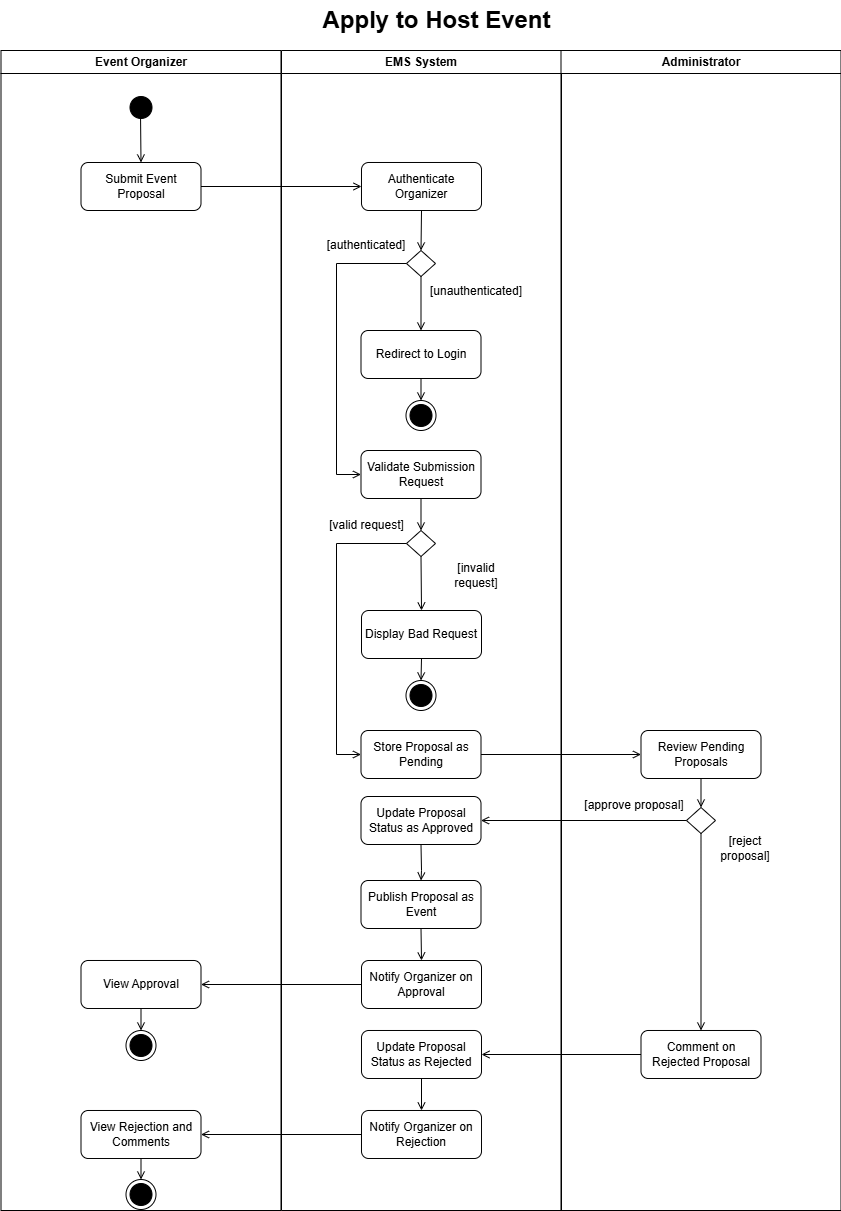

The diagram above was exported from draw.io. Its source (the exported page's mxGraphModel, read from the mxfile embedded in the PNG):
<mxGraphModel dx="1426" dy="811" grid="1" gridSize="10" guides="1" tooltips="1" connect="1" arrows="1" fold="1" page="1" pageScale="1" pageWidth="1169" pageHeight="826" background="none" math="0" shadow="0">
  <root>
    <mxCell id="0" />
    <mxCell id="1" parent="0" />
    <mxCell id="2" parent="1" style="swimlane;whiteSpace=wrap;strokeColor=default;" value="Event Organizer" vertex="1">
      <mxGeometry height="1160" width="280" x="164.5" y="80" as="geometry" />
    </mxCell>
    <mxCell id="13" parent="2" style="ellipse;shape=startState;fillColor=#000000;strokeColor=default;" value="" vertex="1">
      <mxGeometry height="30" width="30" x="125" y="42" as="geometry" />
    </mxCell>
    <mxCell id="4pwCUCgH9VwEvN9qcsMo-41" edge="1" parent="2" style="endArrow=open;strokeColor=default;endFill=1;rounded=0;entryX=0.5;entryY=0;entryDx=0;entryDy=0;" target="4pwCUCgH9VwEvN9qcsMo-42" value="">
      <mxGeometry relative="1" as="geometry">
        <mxPoint x="139.5" y="62" as="sourcePoint" />
        <mxPoint x="139.5" y="107" as="targetPoint" />
      </mxGeometry>
    </mxCell>
    <mxCell id="4pwCUCgH9VwEvN9qcsMo-42" parent="2" style="rounded=1;whiteSpace=wrap;html=1;" value="Submit Event Proposal" vertex="1">
      <mxGeometry height="48" width="120" x="80" y="112" as="geometry" />
    </mxCell>
    <mxCell id="6qeuRo0rX2jUuPB7jjuv-52" parent="2" style="rounded=1;whiteSpace=wrap;html=1;" value="View Approval" vertex="1">
      <mxGeometry height="48" width="120" x="80" y="910" as="geometry" />
    </mxCell>
    <mxCell id="6qeuRo0rX2jUuPB7jjuv-54" parent="2" style="ellipse;shape=endState;fillColor=#000000;strokeColor=default;" value="" vertex="1">
      <mxGeometry height="30" width="30" x="125" y="980" as="geometry" />
    </mxCell>
    <mxCell id="6qeuRo0rX2jUuPB7jjuv-53" edge="1" parent="2" source="6qeuRo0rX2jUuPB7jjuv-52" style="endArrow=open;strokeColor=default;endFill=1;rounded=0;exitX=0.5;exitY=1;exitDx=0;exitDy=0;entryX=0.5;entryY=0;entryDx=0;entryDy=0;" target="6qeuRo0rX2jUuPB7jjuv-54" value="">
      <mxGeometry relative="1" as="geometry">
        <mxPoint x="415.5" y="700" as="sourcePoint" />
        <mxPoint x="140.5" y="1000" as="targetPoint" />
      </mxGeometry>
    </mxCell>
    <mxCell id="6qeuRo0rX2jUuPB7jjuv-59" parent="2" style="rounded=1;whiteSpace=wrap;html=1;" value="View Rejection and Comments" vertex="1">
      <mxGeometry height="48" width="120" x="80" y="1060" as="geometry" />
    </mxCell>
    <mxCell id="6qeuRo0rX2jUuPB7jjuv-60" parent="2" style="ellipse;shape=endState;fillColor=#000000;strokeColor=default;" value="" vertex="1">
      <mxGeometry height="30" width="30" x="125" y="1129" as="geometry" />
    </mxCell>
    <mxCell id="6qeuRo0rX2jUuPB7jjuv-61" edge="1" parent="2" source="6qeuRo0rX2jUuPB7jjuv-59" style="endArrow=open;strokeColor=default;endFill=1;rounded=0;exitX=0.5;exitY=1;exitDx=0;exitDy=0;entryX=0.5;entryY=0;entryDx=0;entryDy=0;" target="6qeuRo0rX2jUuPB7jjuv-60" value="">
      <mxGeometry relative="1" as="geometry">
        <mxPoint x="135.5" y="970" as="sourcePoint" />
        <mxPoint x="135.5" y="992" as="targetPoint" />
      </mxGeometry>
    </mxCell>
    <mxCell id="3" parent="1" style="swimlane;whiteSpace=wrap;strokeColor=default;" value="EMS System" vertex="1">
      <mxGeometry height="1160" width="280" x="445" y="80" as="geometry" />
    </mxCell>
    <mxCell id="4pwCUCgH9VwEvN9qcsMo-43" parent="3" style="rounded=1;whiteSpace=wrap;html=1;" value="Authenticate Organizer" vertex="1">
      <mxGeometry height="48" width="120" x="80" y="112" as="geometry" />
    </mxCell>
    <mxCell id="1YaiNKBgkjQGfjZEkCia-45" parent="3" style="ellipse;shape=endState;fillColor=#000000;strokeColor=default;" value="" vertex="1">
      <mxGeometry height="30" width="30" x="124.5" y="350" as="geometry" />
    </mxCell>
    <mxCell id="1YaiNKBgkjQGfjZEkCia-55" parent="3" style="rounded=1;whiteSpace=wrap;html=1;" value="Redirect to Login" vertex="1">
      <mxGeometry height="48" width="120" x="79.5" y="280" as="geometry" />
    </mxCell>
    <mxCell id="1YaiNKBgkjQGfjZEkCia-46" edge="1" parent="3" source="1YaiNKBgkjQGfjZEkCia-55" style="endArrow=open;strokeColor=default;endFill=1;rounded=0;entryX=0.5;entryY=0;entryDx=0;entryDy=0;exitX=0.5;exitY=1;exitDx=0;exitDy=0;" target="1YaiNKBgkjQGfjZEkCia-45" value="">
      <mxGeometry relative="1" as="geometry">
        <mxPoint x="140" y="380" as="sourcePoint" />
        <mxPoint x="419.5" y="409" as="targetPoint" />
      </mxGeometry>
    </mxCell>
    <mxCell id="1YaiNKBgkjQGfjZEkCia-67" parent="3" style="rounded=1;whiteSpace=wrap;html=1;" value="Validate Submission Request" vertex="1">
      <mxGeometry height="48" width="120" x="79.5" y="400" as="geometry" />
    </mxCell>
    <mxCell id="5diEqSXXwNUBJfj10G-U-57" parent="3" style="rounded=1;whiteSpace=wrap;html=1;" value="Display Bad Request" vertex="1">
      <mxGeometry height="48" width="120" x="80" y="560" as="geometry" />
    </mxCell>
    <mxCell id="5diEqSXXwNUBJfj10G-U-58" parent="3" style="ellipse;shape=endState;fillColor=#000000;strokeColor=default;" value="" vertex="1">
      <mxGeometry height="30" width="30" x="124.5" y="630" as="geometry" />
    </mxCell>
    <mxCell id="5diEqSXXwNUBJfj10G-U-59" edge="1" parent="3" source="6qeuRo0rX2jUuPB7jjuv-40" style="endArrow=open;strokeColor=default;endFill=1;rounded=0;exitX=0.5;exitY=1;exitDx=0;exitDy=0;entryX=0.5;entryY=0;entryDx=0;entryDy=0;" target="5diEqSXXwNUBJfj10G-U-57" value="">
      <mxGeometry relative="1" as="geometry">
        <mxPoint x="135" y="500" as="sourcePoint" />
        <mxPoint x="135" y="560" as="targetPoint" />
      </mxGeometry>
    </mxCell>
    <mxCell id="5diEqSXXwNUBJfj10G-U-64" parent="3" style="rounded=1;whiteSpace=wrap;html=1;" value="Store Proposal as Pending" vertex="1">
      <mxGeometry height="48" width="120" x="79.5" y="680" as="geometry" />
    </mxCell>
    <mxCell id="4pwCUCgH9VwEvN9qcsMo-52" parent="3" style="rhombus;whiteSpace=wrap;html=1;" value="" vertex="1">
      <mxGeometry height="26" width="29" x="125" y="200" as="geometry" />
    </mxCell>
    <mxCell id="1YaiNKBgkjQGfjZEkCia-43" edge="1" parent="3" source="4pwCUCgH9VwEvN9qcsMo-43" style="endArrow=open;strokeColor=default;endFill=1;rounded=0;exitX=0.5;exitY=1;exitDx=0;exitDy=0;entryX=0.5;entryY=0;entryDx=0;entryDy=0;" target="4pwCUCgH9VwEvN9qcsMo-52" value="">
      <mxGeometry relative="1" as="geometry">
        <mxPoint x="554" y="240" as="sourcePoint" />
        <mxPoint x="420" y="320" as="targetPoint" />
      </mxGeometry>
    </mxCell>
    <mxCell id="1YaiNKBgkjQGfjZEkCia-56" edge="1" parent="3" source="4pwCUCgH9VwEvN9qcsMo-52" style="endArrow=open;strokeColor=default;endFill=1;rounded=0;exitX=0.5;exitY=1;exitDx=0;exitDy=0;entryX=0.5;entryY=0;entryDx=0;entryDy=0;" target="1YaiNKBgkjQGfjZEkCia-55" value="">
      <mxGeometry relative="1" as="geometry">
        <mxPoint x="415" y="270" as="sourcePoint" />
        <mxPoint x="415" y="340" as="targetPoint" />
      </mxGeometry>
    </mxCell>
    <mxCell id="yOSbBj42Bqdh5KI37jJH-44" edge="1" parent="3" source="4pwCUCgH9VwEvN9qcsMo-52" style="endArrow=open;strokeColor=default;endFill=1;rounded=0;exitX=0;exitY=0.5;exitDx=0;exitDy=0;entryX=0;entryY=0.5;entryDx=0;entryDy=0;" target="1YaiNKBgkjQGfjZEkCia-67" value="">
      <mxGeometry relative="1" as="geometry">
        <Array as="points">
          <mxPoint x="55" y="213" />
          <mxPoint x="55" y="424" />
        </Array>
        <mxPoint x="791" y="460" as="sourcePoint" />
        <mxPoint x="595" y="461" as="targetPoint" />
      </mxGeometry>
    </mxCell>
    <mxCell id="6qeuRo0rX2jUuPB7jjuv-40" parent="3" style="rhombus;whiteSpace=wrap;html=1;" value="" vertex="1">
      <mxGeometry height="26" width="29" x="125" y="480" as="geometry" />
    </mxCell>
    <mxCell id="6qeuRo0rX2jUuPB7jjuv-41" edge="1" parent="3" source="1YaiNKBgkjQGfjZEkCia-67" style="endArrow=open;strokeColor=default;endFill=1;rounded=0;exitX=0.5;exitY=1;exitDx=0;exitDy=0;entryX=0.5;entryY=0;entryDx=0;entryDy=0;" target="6qeuRo0rX2jUuPB7jjuv-40" value="">
      <mxGeometry relative="1" as="geometry">
        <mxPoint x="135" y="250" as="sourcePoint" />
        <mxPoint x="135" y="304" as="targetPoint" />
      </mxGeometry>
    </mxCell>
    <mxCell id="6qeuRo0rX2jUuPB7jjuv-42" edge="1" parent="3" source="5diEqSXXwNUBJfj10G-U-57" style="endArrow=open;strokeColor=default;endFill=1;rounded=0;entryX=0.5;entryY=0;entryDx=0;entryDy=0;exitX=0.5;exitY=1;exitDx=0;exitDy=0;" target="5diEqSXXwNUBJfj10G-U-58" value="">
      <mxGeometry relative="1" as="geometry">
        <mxPoint x="135" y="340" as="sourcePoint" />
        <mxPoint x="135" y="362" as="targetPoint" />
      </mxGeometry>
    </mxCell>
    <mxCell id="5diEqSXXwNUBJfj10G-U-69" edge="1" parent="3" source="6qeuRo0rX2jUuPB7jjuv-40" style="endArrow=open;strokeColor=default;endFill=1;rounded=0;exitX=0;exitY=0.5;exitDx=0;exitDy=0;entryX=0;entryY=0.5;entryDx=0;entryDy=0;" target="5diEqSXXwNUBJfj10G-U-64" value="">
      <mxGeometry relative="1" as="geometry">
        <Array as="points">
          <mxPoint x="55" y="493" />
          <mxPoint x="55" y="704" />
        </Array>
        <mxPoint x="154.50000000000023" y="739.9999999999998" as="sourcePoint" />
        <mxPoint x="-10.500000000000227" y="629.9999999999998" as="targetPoint" />
      </mxGeometry>
    </mxCell>
    <mxCell id="6qeuRo0rX2jUuPB7jjuv-47" parent="3" style="rounded=1;whiteSpace=wrap;html=1;" value="Update Proposal Status as Approved" vertex="1">
      <mxGeometry height="48" width="120" x="79.5" y="746" as="geometry" />
    </mxCell>
    <mxCell id="6qeuRo0rX2jUuPB7jjuv-50" parent="3" style="rounded=1;whiteSpace=wrap;html=1;" value="Publish Proposal as Event" vertex="1">
      <mxGeometry height="48" width="120" x="79.5" y="830" as="geometry" />
    </mxCell>
    <mxCell id="6qeuRo0rX2jUuPB7jjuv-49" edge="1" parent="3" source="6qeuRo0rX2jUuPB7jjuv-47" style="endArrow=open;strokeColor=default;endFill=1;rounded=0;exitX=0.5;exitY=1;exitDx=0;exitDy=0;entryX=0.5;entryY=0;entryDx=0;entryDy=0;" target="6qeuRo0rX2jUuPB7jjuv-50" value="">
      <mxGeometry relative="1" as="geometry">
        <Array as="points">
          <mxPoint x="140" y="820" />
        </Array>
        <mxPoint x="500" y="760" as="sourcePoint" />
        <mxPoint x="140" y="840" as="targetPoint" />
      </mxGeometry>
    </mxCell>
    <mxCell id="6qeuRo0rX2jUuPB7jjuv-57" parent="3" style="rounded=1;whiteSpace=wrap;html=1;" value="Update Proposal Status as Rejected" vertex="1">
      <mxGeometry height="48" width="120" x="80" y="980" as="geometry" />
    </mxCell>
    <mxCell id="6qeuRo0rX2jUuPB7jjuv-63" parent="3" style="text;html=1;whiteSpace=wrap;strokeColor=none;fillColor=none;align=center;verticalAlign=middle;rounded=0;" value="[unauthenticated]" vertex="1">
      <mxGeometry height="30" width="60" x="165" y="226" as="geometry" />
    </mxCell>
    <mxCell id="6qeuRo0rX2jUuPB7jjuv-64" parent="3" style="text;html=1;whiteSpace=wrap;strokeColor=none;fillColor=none;align=center;verticalAlign=middle;rounded=0;" value="[authenticated]" vertex="1">
      <mxGeometry height="30" width="60" x="55" y="180" as="geometry" />
    </mxCell>
    <mxCell id="6qeuRo0rX2jUuPB7jjuv-65" parent="3" style="text;html=1;whiteSpace=wrap;strokeColor=none;fillColor=none;align=center;verticalAlign=middle;rounded=0;" value="[invalid request]" vertex="1">
      <mxGeometry height="30" width="60" x="165" y="510" as="geometry" />
    </mxCell>
    <mxCell id="6qeuRo0rX2jUuPB7jjuv-66" parent="3" style="text;html=1;whiteSpace=wrap;strokeColor=none;fillColor=none;align=center;verticalAlign=middle;rounded=0;" value="[valid request]" vertex="1">
      <mxGeometry height="30" width="95" x="37.5" y="460" as="geometry" />
    </mxCell>
    <mxCell id="6qeuRo0rX2jUuPB7jjuv-70" parent="3" style="rounded=1;whiteSpace=wrap;html=1;" value="Notify Organizer on Approval" vertex="1">
      <mxGeometry height="48" width="120" x="80" y="910" as="geometry" />
    </mxCell>
    <mxCell id="6qeuRo0rX2jUuPB7jjuv-75" edge="1" parent="3" source="6qeuRo0rX2jUuPB7jjuv-50" style="endArrow=open;strokeColor=default;endFill=1;rounded=0;entryX=0.5;entryY=0;entryDx=0;entryDy=0;exitX=0.5;exitY=1;exitDx=0;exitDy=0;" target="6qeuRo0rX2jUuPB7jjuv-70" value="">
      <mxGeometry relative="1" as="geometry">
        <mxPoint x="135" y="610" as="sourcePoint" />
        <mxPoint x="135" y="632" as="targetPoint" />
      </mxGeometry>
    </mxCell>
    <mxCell id="6qeuRo0rX2jUuPB7jjuv-76" parent="3" style="rounded=1;whiteSpace=wrap;html=1;" value="Notify Organizer on Rejection" vertex="1">
      <mxGeometry height="48" width="120" x="80" y="1060" as="geometry" />
    </mxCell>
    <mxCell id="6qeuRo0rX2jUuPB7jjuv-77" edge="1" parent="3" source="6qeuRo0rX2jUuPB7jjuv-57" style="endArrow=open;strokeColor=default;endFill=1;rounded=0;entryX=0.5;entryY=0;entryDx=0;entryDy=0;exitX=0.5;exitY=1;exitDx=0;exitDy=0;" target="6qeuRo0rX2jUuPB7jjuv-76" value="">
      <mxGeometry relative="1" as="geometry">
        <mxPoint x="145" y="880" as="sourcePoint" />
        <mxPoint x="145" y="912" as="targetPoint" />
      </mxGeometry>
    </mxCell>
    <mxCell id="4" parent="1" style="swimlane;whiteSpace=wrap;strokeColor=default;" value="Administrator" vertex="1">
      <mxGeometry height="1160" width="280" x="724.5" y="80" as="geometry" />
    </mxCell>
    <mxCell id="5diEqSXXwNUBJfj10G-U-54" parent="4" style="rounded=1;whiteSpace=wrap;html=1;" value="Review Pending Proposals" vertex="1">
      <mxGeometry height="48" width="120" x="80" y="680" as="geometry" />
    </mxCell>
    <mxCell id="6qeuRo0rX2jUuPB7jjuv-45" parent="4" style="rhombus;whiteSpace=wrap;html=1;" value="" vertex="1">
      <mxGeometry height="26" width="29" x="125.5" y="757" as="geometry" />
    </mxCell>
    <mxCell id="6qeuRo0rX2jUuPB7jjuv-46" edge="1" parent="4" source="5diEqSXXwNUBJfj10G-U-54" style="endArrow=open;strokeColor=default;endFill=1;rounded=0;exitX=0.5;exitY=1;exitDx=0;exitDy=0;entryX=0.5;entryY=0;entryDx=0;entryDy=0;" target="6qeuRo0rX2jUuPB7jjuv-45" value="">
      <mxGeometry relative="1" as="geometry">
        <mxPoint x="-144.5" y="470" as="sourcePoint" />
        <mxPoint x="-144.5" y="502" as="targetPoint" />
      </mxGeometry>
    </mxCell>
    <mxCell id="6qeuRo0rX2jUuPB7jjuv-56" parent="4" style="rounded=1;whiteSpace=wrap;html=1;" value="Comment on Rejected Proposal" vertex="1">
      <mxGeometry height="48" width="120" x="80" y="980" as="geometry" />
    </mxCell>
    <mxCell id="6qeuRo0rX2jUuPB7jjuv-55" edge="1" parent="4" source="6qeuRo0rX2jUuPB7jjuv-45" style="endArrow=open;strokeColor=default;endFill=1;rounded=0;exitX=0.5;exitY=1;exitDx=0;exitDy=0;entryX=0.5;entryY=0;entryDx=0;entryDy=0;" target="6qeuRo0rX2jUuPB7jjuv-56" value="">
      <mxGeometry relative="1" as="geometry">
        <mxPoint x="155.5" y="740" as="sourcePoint" />
        <mxPoint x="140.5" y="820" as="targetPoint" />
      </mxGeometry>
    </mxCell>
    <mxCell id="6qeuRo0rX2jUuPB7jjuv-68" parent="4" style="text;html=1;whiteSpace=wrap;strokeColor=none;fillColor=none;align=center;verticalAlign=middle;rounded=0;" value="[approve proposal]" vertex="1">
      <mxGeometry height="30" width="115.5" x="15.5" y="740" as="geometry" />
    </mxCell>
    <mxCell id="6qeuRo0rX2jUuPB7jjuv-69" parent="4" style="text;html=1;whiteSpace=wrap;strokeColor=none;fillColor=none;align=center;verticalAlign=middle;rounded=0;" value="[reject proposal]" vertex="1">
      <mxGeometry height="30" width="60" x="154.5" y="783" as="geometry" />
    </mxCell>
    <mxCell id="4pwCUCgH9VwEvN9qcsMo-44" edge="1" parent="1" source="4pwCUCgH9VwEvN9qcsMo-42" style="endArrow=open;strokeColor=default;endFill=1;rounded=0;exitX=1;exitY=0.5;exitDx=0;exitDy=0;entryX=0;entryY=0.5;entryDx=0;entryDy=0;" target="4pwCUCgH9VwEvN9qcsMo-43" value="">
      <mxGeometry relative="1" as="geometry">
        <mxPoint x="300" y="220" as="sourcePoint" />
        <mxPoint x="500" y="264" as="targetPoint" />
      </mxGeometry>
    </mxCell>
    <mxCell id="6qeuRo0rX2jUuPB7jjuv-43" edge="1" parent="1" source="5diEqSXXwNUBJfj10G-U-64" style="endArrow=open;strokeColor=default;endFill=1;rounded=0;exitX=1;exitY=0.5;exitDx=0;exitDy=0;entryX=0;entryY=0.5;entryDx=0;entryDy=0;" target="5diEqSXXwNUBJfj10G-U-54" value="">
      <mxGeometry relative="1" as="geometry">
        <mxPoint x="580" y="610" as="sourcePoint" />
        <mxPoint x="580" y="664" as="targetPoint" />
      </mxGeometry>
    </mxCell>
    <mxCell id="6qeuRo0rX2jUuPB7jjuv-48" edge="1" parent="1" source="6qeuRo0rX2jUuPB7jjuv-45" style="endArrow=open;strokeColor=default;endFill=1;rounded=0;exitX=0;exitY=0.5;exitDx=0;exitDy=0;entryX=1;entryY=0.5;entryDx=0;entryDy=0;" target="6qeuRo0rX2jUuPB7jjuv-47" value="">
      <mxGeometry relative="1" as="geometry">
        <mxPoint x="750" y="780" as="sourcePoint" />
        <mxPoint x="910" y="780" as="targetPoint" />
      </mxGeometry>
    </mxCell>
    <mxCell id="6qeuRo0rX2jUuPB7jjuv-51" edge="1" parent="1" source="6qeuRo0rX2jUuPB7jjuv-70" style="endArrow=open;strokeColor=default;endFill=1;rounded=0;exitX=0;exitY=0.5;exitDx=0;exitDy=0;entryX=1;entryY=0.5;entryDx=0;entryDy=0;" target="6qeuRo0rX2jUuPB7jjuv-52" value="">
      <mxGeometry relative="1" as="geometry">
        <mxPoint x="879" y="960" as="sourcePoint" />
        <mxPoint x="420" y="934" as="targetPoint" />
      </mxGeometry>
    </mxCell>
    <mxCell id="6qeuRo0rX2jUuPB7jjuv-58" edge="1" parent="1" source="6qeuRo0rX2jUuPB7jjuv-56" style="endArrow=open;strokeColor=default;endFill=1;rounded=0;entryX=1;entryY=0.5;entryDx=0;entryDy=0;exitX=0;exitY=0.5;exitDx=0;exitDy=0;" target="6qeuRo0rX2jUuPB7jjuv-57" value="">
      <mxGeometry relative="1" as="geometry">
        <mxPoint x="810" y="1020" as="sourcePoint" />
        <mxPoint x="780" y="860" as="targetPoint" />
      </mxGeometry>
    </mxCell>
    <mxCell id="6qeuRo0rX2jUuPB7jjuv-62" edge="1" parent="1" source="6qeuRo0rX2jUuPB7jjuv-76" style="endArrow=open;strokeColor=default;endFill=1;rounded=0;entryX=1;entryY=0.5;entryDx=0;entryDy=0;exitX=0;exitY=0.5;exitDx=0;exitDy=0;" target="6qeuRo0rX2jUuPB7jjuv-59" value="">
      <mxGeometry relative="1" as="geometry">
        <mxPoint x="520" y="1144" as="sourcePoint" />
        <mxPoint x="380" y="994.44" as="targetPoint" />
      </mxGeometry>
    </mxCell>
    <mxCell id="Y_Nbvi6i_zbl9FO_Fvty-13" parent="1" style="text;strokeColor=none;fillColor=none;html=1;fontSize=24;fontStyle=1;verticalAlign=middle;align=center;" value="Apply to Host Event" vertex="1">
      <mxGeometry height="40" width="100" x="550" y="30" as="geometry" />
    </mxCell>
  </root>
</mxGraphModel>